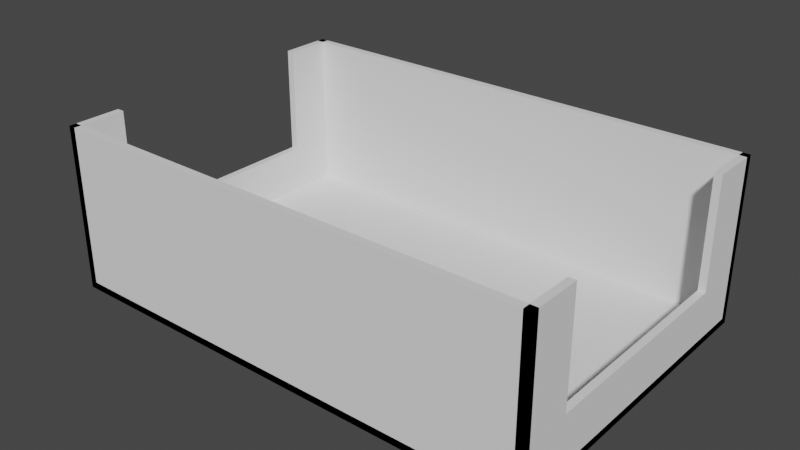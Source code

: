 # Source: tray.blend  (saved by Blender 2.83.19; exported with 4.5.12 LTS)
import bpy
from mathutils import Matrix  # noqa: F401  (used for matrix-valued properties, if any)

bpy.ops.wm.read_factory_settings(use_empty=True)
scene = bpy.context.scene
scene.name = 'Scene'

# ---- collections
col_collection = bpy.data.collections.new('Collection'); scene.collection.children.link(col_collection)

# ---- world
world_world = bpy.data.worlds.new('World'); scene.world = world_world
world_world.use_nodes = True; world_world.node_tree.nodes.clear()
_N = world_world.node_tree.nodes; _L = world_world.node_tree.links
n0 = _N.new('ShaderNodeOutputWorld'); n0.name = 'World Output'; n0.location = (300, 300)
n1 = _N.new('ShaderNodeBackground'); n1.name = 'Background'; n1.location = (10, 300)
n1.inputs[0].default_value = (0.05088, 0.05088, 0.05088, 1.0)
_L.new(n1.outputs[0], n0.inputs[0])
n0.is_active_output = True
world_world.color = (0.05088, 0.05088, 0.05088)
world_world.use_sun_shadow = False
world_world.sun_shadow_jitter_overblur = 0.0

# ---- meshes
me_cube_004 = bpy.data.meshes.new('Cube.004')
me_cube_004.from_pydata([(-1000.0, -1000.0, -1000.0), (-1000.0, -1000.0, 1000.0), (-1000.0, 1000.0, -1000.0), (-1000.0, 1000.0, 1000.0), (1000.0, -1000.0, -1000.0), (1000.0, -1000.0, 1000.0), (1000.0, 1000.0, -1000.0), (1000.0, 1000.0, 1000.0), (-1000.0, -1000.0, -1000.0), (-1000.0, -1000.0, -911.1), (-1000.0, 1000.0, -1000.0), (-1000.0, 1000.0, -911.1), (1.33e+05, -1000.0, -1000.0), (1.33e+05, -1000.0, -911.1), (1.33e+05, 1000.0, -1000.0), (1.33e+05, 1000.0, -911.1), (-1000.0, -1000.0, -1000.0), (-1000.0, -1000.0, 1000.0), (-1000.0, -955.1, -1000.0), (-1000.0, -955.1, 1000.0), (1.33e+05, -1000.0, -1000.0), (1.33e+05, -1000.0, 1000.0), (1.33e+05, -955.1, -1000.0), (1.33e+05, -955.1, 1000.0), (-1000.0, 955.1, -1000.0), (-1000.0, 955.1, 1000.0), (-1000.0, 1000.0, -1000.0), (-1000.0, 1000.0, 1000.0), (1.33e+05, 955.1, -1000.0), (1.33e+05, 955.1, 1000.0), (1.33e+05, 1000.0, -1000.0), (1.33e+05, 1000.0, 1000.0), (1.31e+05, -1000.0, -1000.0), (1.31e+05, -1000.0, 1000.0), (1.31e+05, 1000.0, -1000.0), (1.31e+05, 1000.0, 1000.0), (1.33e+05, -1000.0, -1000.0), (1.33e+05, -1000.0, 1000.0), (1.33e+05, 1000.0, -1000.0), (1.33e+05, 1000.0, 1000.0), (1.33e+05, -674.2, 1000.0), (1.31e+05, -674.2, 1000.0), (1.33e+05, -674.2, -333.3), (1.31e+05, -674.2, -333.3), (1000.0, -674.2, -333.3), (-1000.0, -674.2, -333.3), (1.33e+05, 674.2, 1000.0), (1.31e+05, 674.2, 1000.0), (1.33e+05, 674.2, -333.3), (1.31e+05, 674.2, -333.3), (-1000.0, 674.2, 1000.0), (1000.0, 674.2, 1000.0), (1000.0, 674.2, -333.3), (-1000.0, 674.2, -333.3), (-1000.0, -674.2, 1000.0), (1000.0, -674.2, 1000.0)], [], [(0, 1, 54, 45, 53, 50, 3, 2), (2, 3, 7, 6), (6, 7, 51, 52, 44, 55, 5, 4), (4, 5, 1, 0), (2, 6, 4, 0), (7, 3, 50, 51), (8, 9, 11, 10), (10, 11, 15, 14), (14, 15, 13, 12), (12, 13, 9, 8), (10, 14, 12, 8), (15, 11, 9, 13), (16, 17, 19, 18), (18, 19, 23, 22), (22, 23, 21, 20), (20, 21, 17, 16), (18, 22, 20, 16), (23, 19, 17, 21), (24, 25, 27, 26), (26, 27, 31, 30), (30, 31, 29, 28), (28, 29, 25, 24), (26, 30, 28, 24), (31, 27, 25, 29), (32, 33, 41, 43, 49, 47, 35, 34), (34, 35, 39, 38), (38, 39, 46, 48, 42, 40, 37, 36), (36, 37, 33, 32), (34, 38, 36, 32), (39, 35, 47, 46), (53, 52, 51, 50), (49, 48, 46, 47), (40, 41, 33, 37), (55, 54, 1, 5), (42, 43, 41, 40), (44, 45, 54, 55), (45, 44, 52, 53), (43, 42, 48, 49)])
_uv = me_cube_004.uv_layers.new(name='UVMap')
_uv.uv.foreach_set('vector', [0.375, 0.0, 0.625, 0.0, 0.625, 0.04073, 0.4583, 0.04073, 0.4583, 0.2093, 0.625, 0.2093, 0.625, 0.25, 0.375, 0.25, 0.375, 0.25, 0.625, 0.25, 0.625, 0.5, 0.375, 0.5, 0.375, 0.5, 0.625, 0.5, 0.625, 0.5407, 0.4583, 0.5407, 0.4583, 0.7093, 0.625, 0.7093, 0.625, 0.75, 0.375, 0.75, 0.375, 0.75, 0.625, 0.75, 0.625, 1.0, 0.375, 1.0, 0.125, 0.5, 0.375, 0.5, 0.375, 0.75, 0.125, 0.75, 0.625, 0.5, 0.875, 0.5, 0.875, 0.5407, 0.625, 0.5407, 0.375, 0.0, 0.625, 0.0, 0.625, 0.25, 0.375, 0.25, 0.375, 0.25, 0.625, 0.25, 0.625, 0.5, 0.375, 0.5, 0.375, 0.5, 0.625, 0.5, 0.625, 0.75, 0.375, 0.75, 0.375, 0.75, 0.625, 0.75, 0.625, 1.0, 0.375, 1.0, 0.125, 0.5, 0.375, 0.5, 0.375, 0.75, 0.125, 0.75, 0.625, 0.5, 0.875, 0.5, 0.875, 0.75, 0.625, 0.75, 0.375, 0.0, 0.625, 0.0, 0.625, 0.25, 0.375, 0.25, 0.375, 0.25, 0.625, 0.25, 0.625, 0.5, 0.375, 0.5, 0.375, 0.5, 0.625, 0.5, 0.625, 0.75, 0.375, 0.75, 0.375, 0.75, 0.625, 0.75, 0.625, 1.0, 0.375, 1.0, 0.125, 0.5, 0.375, 0.5, 0.375, 0.75, 0.125, 0.75, 0.625, 0.5, 0.875, 0.5, 0.875, 0.75, 0.625, 0.75, 0.375, 0.0, 0.625, 0.0, 0.625, 0.25, 0.375, 0.25, 0.375, 0.25, 0.625, 0.25, 0.625, 0.5, 0.375, 0.5, 0.375, 0.5, 0.625, 0.5, 0.625, 0.75, 0.375, 0.75, 0.375, 0.75, 0.625, 0.75, 0.625, 1.0, 0.375, 1.0, 0.125, 0.5, 0.375, 0.5, 0.375, 0.75, 0.125, 0.75, 0.625, 0.5, 0.875, 0.5, 0.875, 0.75, 0.625, 0.75, 0.375, 0.0, 0.625, 0.0, 0.625, 0.04073, 0.4583, 0.04073, 0.4583, 0.2093, 0.625, 0.2093, 0.625, 0.25, 0.375, 0.25, 0.375, 0.25, 0.625, 0.25, 0.625, 0.5, 0.375, 0.5, 0.375, 0.5, 0.625, 0.5, 0.625, 0.5407, 0.4583, 0.5407, 0.4583, 0.7093, 0.625, 0.7093, 0.625, 0.75, 0.375, 0.75, 0.375, 0.75, 0.625, 0.75, 0.625, 1.0, 0.375, 1.0, 0.125, 0.5, 0.375, 0.5, 0.375, 0.75, 0.125, 0.75, 0.625, 0.5, 0.875, 0.5, 0.875, 0.5407, 0.625, 0.5407, 0.375, 0.2913, 0.375, 0.2937, 0.5625, 0.2938, 0.5625, 0.2912, 0.375, 0.4562, 0.375, 0.4588, 0.5625, 0.4588, 0.5625, 0.4563, 0.625, 0.7093, 0.875, 0.7093, 0.875, 0.75, 0.625, 0.75, 0.625, 0.7093, 0.875, 0.7093, 0.875, 0.75, 0.625, 0.75, 0.375, 0.7913, 0.375, 0.7938, 0.5625, 0.7938, 0.5625, 0.7912, 0.375, 0.9562, 0.375, 0.9588, 0.5625, 0.9588, 0.5625, 0.9562, 0.1663, 0.75, 0.1688, 0.75, 0.1688, 0.5, 0.1663, 0.5, 0.3312, 0.75, 0.3338, 0.75, 0.3337, 0.5, 0.3312, 0.5])
me_cube_004.use_remesh_fix_poles = True
me_cube_004.use_remesh_preserve_attributes = False
me_cube_004.use_mirror_vertex_groups = False
me_cube_004.update()

# ---- objects
ob_cube_004 = bpy.data.objects.new('Cube.004', me_cube_004)

# ---- transforms, parenting, visibility, modifiers, constraints
ob_cube_004.location = (-66.0, 0.0, 22.5)
ob_cube_004.scale = (0.001, 0.0445, 0.0225)
ob_cube_004.lineart.crease_threshold = 0.0

# ---- collection membership
col_collection.objects.link(ob_cube_004)

# ---- scene / render settings (as saved in the file)
scene.frame_start = 1; scene.frame_end = 250; scene.frame_set(0)
scene.render.engine = 'BLENDER_EEVEE_NEXT'
scene.cycles.use_denoising = False
scene.cycles.samples = 128
scene.cycles.sampling_pattern = 'TABULATED_SOBOL'
scene.cycles.use_adaptive_sampling = False
scene.cycles.use_light_tree = False
scene.view_settings.view_transform = 'Filmic'
scene.unit_settings.scale_length = 0.001
bpy.context.view_layer.update()

# ---- added for rendering (the .blend has no active camera and no usable light): camera, sun
cam_auto = bpy.data.cameras.new('AutoCamera')
cam_auto.lens = 50.0
cam_auto.sensor_width = 36.0
cam_auto.clip_end = 2712.32
ob_auto_camera = bpy.data.objects.new('AutoCamera', cam_auto)
scene.collection.objects.link(ob_auto_camera)
ob_auto_camera.location = (154.548, -185.458, 146.139)
ob_auto_camera.rotation_euler = (1.09748, -7.21219e-08, 0.694738)
scene.camera = ob_auto_camera
light_auto_sun = bpy.data.lights.new('AutoSun', 'SUN')
light_auto_sun.energy = 3.0
light_auto_sun.angle = 0.0523599
ob_auto_sun = bpy.data.objects.new('AutoSun', light_auto_sun)
scene.collection.objects.link(ob_auto_sun)
ob_auto_sun.rotation_euler = (0.872665, 0.174533, 0.523599)
bpy.context.view_layer.update()
